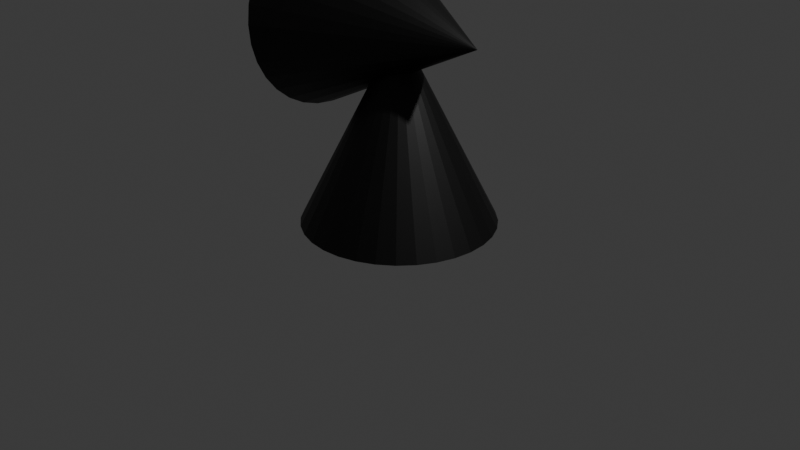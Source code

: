 # Source: lightcone.blend  (saved by Blender 4.1.24; exported with 4.5.12 LTS)
import bpy
from mathutils import Matrix  # noqa: F401  (used for matrix-valued properties, if any)

bpy.ops.wm.read_factory_settings(use_empty=True)
scene = bpy.context.scene
scene.name = 'Scene'

# ---- collections
col_collection = bpy.data.collections.new('Collection'); scene.collection.children.link(col_collection)

# ---- materials (node trees are filled in below, after node groups)
mat_material_002 = bpy.data.materials.new('Material.002')
mat_material_002.use_transparent_shadow = False
mat_material_003 = bpy.data.materials.new('Material.003')
mat_material_003.use_transparent_shadow = False
mat_material_001 = bpy.data.materials.new('Material.001')
mat_material_001.use_transparent_shadow = False

# ---- material node trees
mat_material_002.use_nodes = True; mat_material_002.node_tree.nodes.clear()
_N = mat_material_002.node_tree.nodes; _L = mat_material_002.node_tree.links
n0 = _N.new('ShaderNodeBsdfPrincipled'); n0.name = 'Principled BSDF'; n0.location = (10, 300)
n0.inputs[0].default_value = (0.0, 0.0, 0.0, 1.0)
n1 = _N.new('ShaderNodeOutputMaterial'); n1.name = 'Material Output'; n1.location = (300, 300)
_L.new(n0.outputs[0], n1.inputs[0])
n1.is_active_output = True
mat_material_003.use_nodes = True; mat_material_003.node_tree.nodes.clear()
_N = mat_material_003.node_tree.nodes; _L = mat_material_003.node_tree.links
n0 = _N.new('ShaderNodeBsdfPrincipled'); n0.name = 'Principled BSDF'; n0.location = (10, 300)
n0.inputs[0].default_value = (0.0, 0.0, 0.0, 1.0)
n1 = _N.new('ShaderNodeOutputMaterial'); n1.name = 'Material Output'; n1.location = (300, 300)
_L.new(n0.outputs[0], n1.inputs[0])
n1.is_active_output = True
mat_material_001.use_nodes = True; mat_material_001.node_tree.nodes.clear()
_N = mat_material_001.node_tree.nodes; _L = mat_material_001.node_tree.links
n0 = _N.new('ShaderNodeBsdfPrincipled'); n0.name = 'Principled BSDF'; n0.location = (10, 300)
n0.inputs[28].default_value = 10.0
n1 = _N.new('ShaderNodeOutputMaterial'); n1.name = 'Material Output'; n1.location = (300, 300)
_L.new(n0.outputs[0], n1.inputs[0])
n1.is_active_output = True

# ---- world
world_world = bpy.data.worlds.new('World'); scene.world = world_world
world_world.use_nodes = True; world_world.node_tree.nodes.clear()
_N = world_world.node_tree.nodes; _L = world_world.node_tree.links
n0 = _N.new('ShaderNodeOutputWorld'); n0.name = 'World Output'; n0.location = (300, 300)
n1 = _N.new('ShaderNodeBackground'); n1.name = 'Background'; n1.location = (10, 300)
n1.inputs[0].default_value = (0.05088, 0.05088, 0.05088, 1.0)
_L.new(n1.outputs[0], n0.inputs[0])
n0.is_active_output = True
world_world.color = (0.05088, 0.05088, 0.05088)
world_world.use_sun_shadow = False
world_world.sun_shadow_jitter_overblur = 0.0

# ---- cameras
cam_camera = bpy.data.cameras.new('Camera')
cam_camera.clip_end = 100.0
cam_camera.ortho_scale = 7.314

# ---- lights
light_light = bpy.data.lights.new('Light', 'POINT')
light_light.transmission_factor = 0.0
light_light.energy = 1000.0
light_light.shadow_soft_size = 0.1
light_light.shadow_maximum_resolution = 0.006
light_light.use_absolute_resolution = True

# ---- meshes
me_cone_003 = bpy.data.meshes.new('Cone.003')
me_cone_003.from_pydata([(0.0, 1.0, -1.0), (0.1951, 0.9808, -1.0), (0.3827, 0.9239, -1.0), (0.5556, 0.8315, -1.0), (0.7071, 0.7071, -1.0), (0.8315, 0.5556, -1.0), (0.9239, 0.3827, -1.0), (0.9808, 0.1951, -1.0), (1.0, 0.0, -1.0), (0.9808, -0.1951, -1.0), (0.9239, -0.3827, -1.0), (0.8315, -0.5556, -1.0), (0.7071, -0.7071, -1.0), (0.5556, -0.8315, -1.0), (0.3827, -0.9239, -1.0), (0.1951, -0.9808, -1.0), (0.0, -1.0, -1.0), (-0.1951, -0.9808, -1.0), (-0.3827, -0.9239, -1.0), (-0.5556, -0.8315, -1.0), (-0.7071, -0.7071, -1.0), (-0.8315, -0.5556, -1.0), (-0.9239, -0.3827, -1.0), (-0.9808, -0.1951, -1.0), (-1.0, 0.0, -1.0), (-0.9808, 0.1951, -1.0), (-0.9239, 0.3827, -1.0), (-0.8315, 0.5556, -1.0), (-0.7071, 0.7071, -1.0), (-0.5556, 0.8315, -1.0), (-0.3827, 0.9239, -1.0), (-0.1951, 0.9808, -1.0), (0.0, 0.0, 1.0), (0.0, 0.0, 0.99), (0.0, 0.995, -1.0), (0.3808, 0.9193, -1.0), (0.7036, 0.7036, -1.0), (0.9193, 0.3808, -1.0), (0.995, 0.0, -1.0), (0.9193, -0.3808, -1.0), (0.7036, -0.7036, -1.0), (0.3808, -0.9193, -1.0), (0.0, -0.995, -1.0), (-0.3808, -0.9193, -1.0), (-0.7036, -0.7036, -1.0), (-0.9193, -0.3808, -1.0), (-0.995, 0.0, -1.0), (-0.9193, 0.3808, -1.0), (-0.7036, 0.7036, -1.0), (-0.3808, 0.9193, -1.0), (0.1941, 0.9759, -1.0), (0.8273, 0.5528, -1.0), (0.9759, -0.1941, -1.0), (0.5528, -0.8273, -1.0), (-0.1941, -0.9759, -1.0), (-0.8273, -0.5528, -1.0), (-0.9759, 0.1941, -1.0), (-0.5528, 0.8273, -1.0), (0.5528, 0.8273, -1.0), (0.8273, -0.5528, -1.0), (-0.5528, -0.8273, -1.0), (-0.8273, 0.5528, -1.0), (-0.1941, 0.9759, -1.0), (0.9759, 0.1941, -1.0), (0.1941, -0.9759, -1.0), (-0.9759, -0.1941, -1.0)], [], [(32, 1, 0), (32, 2, 1), (32, 3, 2), (32, 4, 3), (32, 5, 4), (32, 6, 5), (32, 7, 6), (32, 8, 7), (9, 8, 32), (10, 9, 32), (11, 10, 32), (12, 11, 32), (32, 13, 12), (32, 14, 13), (32, 15, 14), (32, 16, 15), (17, 16, 32), (18, 17, 32), (19, 18, 32), (20, 19, 32), (20, 32, 21), (21, 32, 22), (22, 32, 23), (23, 32, 24), (32, 25, 24), (32, 26, 25), (32, 27, 26), (32, 28, 27), (28, 32, 29), (29, 32, 30), (65, 23, 24, 25, 26, 27, 28, 29, 30, 31, 0, 1, 2, 3, 4, 5, 6, 7, 8, 9, 10, 11, 12, 13, 14, 15, 64, 41, 53, 40, 59, 39, 52, 38, 63, 37, 51, 36, 58, 35, 50, 34, 62, 49, 57, 48, 61, 47, 56, 46), (64, 15, 16, 17, 18, 19, 20, 21, 22, 23, 65, 45, 55, 44, 60, 43, 54, 42), (30, 32, 31), (31, 32, 0), (50, 33, 34), (35, 33, 50), (58, 33, 35), (36, 33, 58), (33, 36, 51), (33, 51, 37), (33, 37, 63), (38, 33, 63), (52, 33, 38), (39, 33, 52), (59, 33, 39), (40, 33, 59), (33, 40, 53), (33, 53, 41), (33, 41, 64), (42, 33, 64), (54, 33, 42), (43, 33, 54), (60, 33, 43), (44, 33, 60), (55, 33, 44), (45, 33, 55), (65, 33, 45), (46, 33, 65), (56, 33, 46), (47, 33, 56), (61, 33, 47), (48, 33, 61), (57, 33, 48), (49, 33, 57), (62, 33, 49), (34, 33, 62)])
_uv = me_cone_003.uv_layers.new(name='UVMap')
_uv.uv.foreach_set('vector', [0.25, 0.25, 0.2968, 0.4854, 0.25, 0.49, 0.25, 0.25, 0.3418, 0.4717, 0.2968, 0.4854, 0.25, 0.25, 0.3833, 0.4496, 0.3418, 0.4717, 0.25, 0.25, 0.4197, 0.4197, 0.3833, 0.4496, 0.25, 0.25, 0.4496, 0.3833, 0.4197, 0.4197, 0.25, 0.25, 0.4717, 0.3418, 0.4496, 0.3833, 0.25, 0.25, 0.4854, 0.2968, 0.4717, 0.3418, 0.25, 0.25, 0.49, 0.25, 0.4854, 0.2968, 0.4854, 0.2032, 0.49, 0.25, 0.25, 0.25, 0.4717, 0.1582, 0.4854, 0.2032, 0.25, 0.25, 0.4496, 0.1167, 0.4717, 0.1582, 0.25, 0.25, 0.4197, 0.08029, 0.4496, 0.1167, 0.25, 0.25, 0.25, 0.25, 0.3833, 0.05045, 0.4197, 0.08029, 0.25, 0.25, 0.3418, 0.02827, 0.3833, 0.05045, 0.25, 0.25, 0.2968, 0.01461, 0.3418, 0.02827, 0.25, 0.25, 0.25, 0.01, 0.2968, 0.01461, 0.2032, 0.01461, 0.25, 0.01, 0.25, 0.25, 0.1582, 0.02827, 0.2032, 0.01461, 0.25, 0.25, 0.1167, 0.05045, 0.1582, 0.02827, 0.25, 0.25, 0.08029, 0.08029, 0.1167, 0.05045, 0.25, 0.25, 0.08029, 0.08029, 0.25, 0.25, 0.05045, 0.1167, 0.05045, 0.1167, 0.25, 0.25, 0.02827, 0.1582, 0.02827, 0.1582, 0.25, 0.25, 0.01461, 0.2032, 0.01461, 0.2032, 0.25, 0.25, 0.01, 0.25, 0.25, 0.25, 0.01461, 0.2968, 0.01, 0.25, 0.25, 0.25, 0.02827, 0.3418, 0.01461, 0.2968, 0.25, 0.25, 0.05045, 0.3833, 0.02827, 0.3418, 0.25, 0.25, 0.08029, 0.4197, 0.05045, 0.3833, 0.08029, 0.4197, 0.25, 0.25, 0.1167, 0.4496, 0.1167, 0.4496, 0.25, 0.25, 0.1582, 0.4717, 0.5158, 0.2034, 0.5146, 0.2032, 0.51, 0.25, 0.5146, 0.2968, 0.5283, 0.3418, 0.5504, 0.3833, 0.5803, 0.4197, 0.6167, 0.4496, 0.6582, 0.4717, 0.7032, 0.4854, 0.75, 0.49, 0.7968, 0.4854, 0.8418, 0.4717, 0.8833, 0.4496, 0.9197, 0.4197, 0.9496, 0.3833, 0.9717, 0.3418, 0.9854, 0.2968, 0.99, 0.25, 0.9854, 0.2032, 0.9717, 0.1582, 0.9496, 0.1167, 0.9197, 0.08029, 0.8833, 0.05045, 0.8418, 0.02827, 0.7968, 0.01461, 0.7966, 0.01579, 0.8414, 0.02938, 0.8827, 0.05145, 0.9189, 0.08114, 0.9486, 0.1173, 0.9706, 0.1586, 0.9842, 0.2034, 0.9888, 0.25, 0.9842, 0.2966, 0.9706, 0.3414, 0.9486, 0.3827, 0.9189, 0.4189, 0.8827, 0.4486, 0.8414, 0.4706, 0.7966, 0.4842, 0.75, 0.4888, 0.7034, 0.4842, 0.6586, 0.4706, 0.6173, 0.4486, 0.5811, 0.4189, 0.5514, 0.3827, 0.5294, 0.3414, 0.5158, 0.2966, 0.5112, 0.25, 0.7966, 0.01579, 0.7968, 0.01461, 0.75, 0.01, 0.7032, 0.01461, 0.6582, 0.02827, 0.6167, 0.05045, 0.5803, 0.08029, 0.5504, 0.1167, 0.5283, 0.1582, 0.5146, 0.2032, 0.5158, 0.2034, 0.5294, 0.1586, 0.5514, 0.1173, 0.5811, 0.08114, 0.6173, 0.05145, 0.6586, 0.02938, 0.7034, 0.01579, 0.75, 0.0112, 0.1582, 0.4717, 0.25, 0.25, 0.2032, 0.4854, 0.2032, 0.4854, 0.25, 0.25, 0.25, 0.49, 0.2966, 0.4842, 0.25, 0.25, 0.25, 0.4888, 0.3414, 0.4706, 0.25, 0.25, 0.2966, 0.4842, 0.3827, 0.4486, 0.25, 0.25, 0.3414, 0.4706, 0.4189, 0.4189, 0.25, 0.25, 0.3827, 0.4486, 0.25, 0.25, 0.4189, 0.4189, 0.4486, 0.3827, 0.25, 0.25, 0.4486, 0.3827, 0.4706, 0.3414, 0.25, 0.25, 0.4706, 0.3414, 0.4842, 0.2966, 0.4888, 0.25, 0.25, 0.25, 0.4842, 0.2966, 0.4842, 0.2034, 0.25, 0.25, 0.4888, 0.25, 0.4706, 0.1586, 0.25, 0.25, 0.4842, 0.2034, 0.4486, 0.1173, 0.25, 0.25, 0.4706, 0.1586, 0.4189, 0.08114, 0.25, 0.25, 0.4486, 0.1173, 0.25, 0.25, 0.4189, 0.08114, 0.3827, 0.05145, 0.25, 0.25, 0.3827, 0.05145, 0.3414, 0.02938, 0.25, 0.25, 0.3414, 0.02938, 0.2966, 0.01579, 0.25, 0.0112, 0.25, 0.25, 0.2966, 0.01579, 0.2034, 0.01579, 0.25, 0.25, 0.25, 0.0112, 0.1586, 0.02938, 0.25, 0.25, 0.2034, 0.01579, 0.1173, 0.05145, 0.25, 0.25, 0.1586, 0.02938, 0.08114, 0.08114, 0.25, 0.25, 0.1173, 0.05145, 0.05145, 0.1173, 0.25, 0.25, 0.08114, 0.08114, 0.02938, 0.1586, 0.25, 0.25, 0.05145, 0.1173, 0.01579, 0.2034, 0.25, 0.25, 0.02938, 0.1586, 0.0112, 0.25, 0.25, 0.25, 0.01579, 0.2034, 0.01579, 0.2966, 0.25, 0.25, 0.0112, 0.25, 0.02938, 0.3414, 0.25, 0.25, 0.01579, 0.2966, 0.05145, 0.3827, 0.25, 0.25, 0.02938, 0.3414, 0.08114, 0.4189, 0.25, 0.25, 0.05145, 0.3827, 0.1173, 0.4486, 0.25, 0.25, 0.08114, 0.4189, 0.1586, 0.4706, 0.25, 0.25, 0.1173, 0.4486, 0.2034, 0.4842, 0.25, 0.25, 0.1586, 0.4706, 0.25, 0.4888, 0.25, 0.25, 0.2034, 0.4842])
me_cone_003.materials.append(mat_material_002)
me_cone_003.update()
me_cone_004 = bpy.data.meshes.new('Cone.004')
me_cone_004.from_pydata([(0.0, 1.0, -1.0), (0.1951, 0.9808, -1.0), (0.3827, 0.9239, -1.0), (0.5556, 0.8315, -1.0), (0.7071, 0.7071, -1.0), (0.8315, 0.5556, -1.0), (0.9239, 0.3827, -1.0), (0.9808, 0.1951, -1.0), (1.0, 0.0, -1.0), (0.9808, -0.1951, -1.0), (0.9239, -0.3827, -1.0), (0.8315, -0.5556, -1.0), (0.7071, -0.7071, -1.0), (0.5556, -0.8315, -1.0), (0.3827, -0.9239, -1.0), (0.1951, -0.9808, -1.0), (0.0, -1.0, -1.0), (-0.1951, -0.9808, -1.0), (-0.3827, -0.9239, -1.0), (-0.5556, -0.8315, -1.0), (-0.7071, -0.7071, -1.0), (-0.8315, -0.5556, -1.0), (-0.9239, -0.3827, -1.0), (-0.9808, -0.1951, -1.0), (-1.0, 0.0, -1.0), (-0.9808, 0.1951, -1.0), (-0.9239, 0.3827, -1.0), (-0.8315, 0.5556, -1.0), (-0.7071, 0.7071, -1.0), (-0.5556, 0.8315, -1.0), (-0.3827, 0.9239, -1.0), (-0.1951, 0.9808, -1.0), (0.0, 0.2226, 0.5548), (0.04178, 0.2101, 0.5716), (0.07968, 0.1924, 0.5836), (0.1137, 0.1701, 0.5908), (0.1424, 0.1424, 0.5973), (0.1144, 0.1695, 0.5909), (0.1662, 0.1111, 0.6001), (0.1834, 0.07966, 0.5995), (0.1848, 0.07655, 0.5999), (0.1954, 0.03887, 0.6015), (0.2, 0.0, 0.6), (0.1954, -0.03887, 0.6015), (0.1848, -0.07655, 0.5999), (0.1662, -0.1111, 0.6001), (0.1834, -0.07966, 0.5995), (0.1424, -0.1424, 0.5973), (0.1144, -0.1695, 0.5909), (0.1137, -0.1701, 0.5908), (0.07968, -0.1924, 0.5836), (0.04178, -0.2101, 0.5716), (0.0, -0.2226, 0.5548), (-0.04559, -0.2292, 0.5326), (-0.09479, -0.2288, 0.5046), (-0.1471, -0.2201, 0.4705), (-0.1991, -0.1991, 0.4369), (-0.1483, -0.2197, 0.4695), (-0.249, -0.1664, 0.401), (-0.2932, -0.1214, 0.3654), (-0.2896, -0.1258, 0.3676), (-0.3208, -0.0638, 0.3459), (-0.3333, 0.0, 0.3333), (-0.3208, 0.0638, 0.3459), (-0.2932, 0.1214, 0.3654), (-0.2896, 0.1258, 0.3676), (-0.249, 0.1664, 0.401), (-0.1991, 0.1991, 0.4369), (-0.1471, 0.2201, 0.4705), (-0.1483, 0.2197, 0.4695), (-0.09479, 0.2288, 0.5046), (-0.04559, 0.2292, 0.5326)], [], [(1, 0, 32, 33), (2, 1, 33, 34), (35, 3, 2, 34), (36, 4, 3, 35, 37), (5, 4, 36, 38), (39, 40, 6, 5, 38), (7, 6, 40, 41), (42, 8, 7, 41), (43, 9, 8, 42), (10, 9, 43, 44), (11, 10, 44, 46, 45), (12, 11, 45, 47), (48, 49, 13, 12, 47), (14, 13, 49, 50), (15, 14, 50, 51), (52, 16, 15, 51), (53, 17, 16, 52), (18, 17, 53, 54), (19, 18, 54, 55), (20, 19, 55, 57, 56), (20, 56, 58, 21), (59, 22, 21, 58, 60), (22, 59, 61, 23), (24, 23, 61, 62), (25, 24, 62, 63), (26, 25, 63, 64), (27, 26, 64, 65, 66), (28, 27, 66, 67), (68, 29, 28, 67, 69), (70, 30, 29, 68), (31, 0, 1, 2, 3, 4, 5, 6, 7, 8, 9, 10, 11, 12, 13, 14, 15, 16, 17, 18, 19, 20, 21, 22, 23, 24, 25, 26, 27, 28, 29, 30), (71, 31, 30, 70), (0, 31, 71, 32), (37, 35, 34, 33, 32, 71, 70, 68, 69), (39, 38, 36, 37, 69, 67, 66, 65), (40, 39, 65, 64, 63, 62, 42, 41), (46, 44, 43, 42, 62, 61, 59, 60), (45, 46, 60, 58, 56, 57, 48, 47), (49, 48, 57, 55, 54, 53, 52, 51, 50)])
_uv = me_cone_004.uv_layers.new(name='UVMap')
_uv.uv.foreach_set('vector', [0.2968, 0.4854, 0.25, 0.49, 0.25, 0.3034, 0.26, 0.3004, 0.3418, 0.4717, 0.2968, 0.4854, 0.26, 0.3004, 0.2691, 0.2962, 0.2773, 0.2908, 0.3833, 0.4496, 0.3418, 0.4717, 0.2691, 0.2962, 0.2842, 0.2842, 0.4197, 0.4197, 0.3833, 0.4496, 0.2773, 0.2908, 0.2775, 0.2907, 0.4496, 0.3833, 0.4197, 0.4197, 0.2842, 0.2842, 0.2899, 0.2767, 0.294, 0.2691, 0.2944, 0.2684, 0.4717, 0.3418, 0.4496, 0.3833, 0.2899, 0.2767, 0.4854, 0.2968, 0.4717, 0.3418, 0.2944, 0.2684, 0.2969, 0.2593, 0.298, 0.25, 0.49, 0.25, 0.4854, 0.2968, 0.2969, 0.2593, 0.2969, 0.2407, 0.4854, 0.2032, 0.49, 0.25, 0.298, 0.25, 0.4717, 0.1582, 0.4854, 0.2032, 0.2969, 0.2407, 0.2944, 0.2316, 0.4496, 0.1167, 0.4717, 0.1582, 0.2944, 0.2316, 0.294, 0.2309, 0.2899, 0.2233, 0.4197, 0.08029, 0.4496, 0.1167, 0.2899, 0.2233, 0.2842, 0.2158, 0.2775, 0.2093, 0.2773, 0.2092, 0.3833, 0.05045, 0.4197, 0.08029, 0.2842, 0.2158, 0.3418, 0.02827, 0.3833, 0.05045, 0.2773, 0.2092, 0.2691, 0.2038, 0.2968, 0.01461, 0.3418, 0.02827, 0.2691, 0.2038, 0.26, 0.1996, 0.25, 0.1966, 0.25, 0.01, 0.2968, 0.01461, 0.26, 0.1996, 0.2391, 0.195, 0.2032, 0.01461, 0.25, 0.01, 0.25, 0.1966, 0.1582, 0.02827, 0.2032, 0.01461, 0.2391, 0.195, 0.2273, 0.1951, 0.1167, 0.05045, 0.1582, 0.02827, 0.2273, 0.1951, 0.2147, 0.1972, 0.08029, 0.08029, 0.1167, 0.05045, 0.2147, 0.1972, 0.2144, 0.1973, 0.2022, 0.2022, 0.08029, 0.08029, 0.2022, 0.2022, 0.1902, 0.2101, 0.05045, 0.1167, 0.1796, 0.2209, 0.02827, 0.1582, 0.05045, 0.1167, 0.1902, 0.2101, 0.1805, 0.2198, 0.02827, 0.1582, 0.1796, 0.2209, 0.173, 0.2347, 0.01461, 0.2032, 0.01, 0.25, 0.01461, 0.2032, 0.173, 0.2347, 0.17, 0.25, 0.01461, 0.2968, 0.01, 0.25, 0.17, 0.25, 0.173, 0.2653, 0.02827, 0.3418, 0.01461, 0.2968, 0.173, 0.2653, 0.1796, 0.2791, 0.05045, 0.3833, 0.02827, 0.3418, 0.1796, 0.2791, 0.1805, 0.2802, 0.1902, 0.2899, 0.08029, 0.4197, 0.05045, 0.3833, 0.1902, 0.2899, 0.2022, 0.2978, 0.2147, 0.3028, 0.1167, 0.4496, 0.08029, 0.4197, 0.2022, 0.2978, 0.2144, 0.3027, 0.2273, 0.3049, 0.1582, 0.4717, 0.1167, 0.4496, 0.2147, 0.3028, 0.7032, 0.4854, 0.75, 0.49, 0.7968, 0.4854, 0.8418, 0.4717, 0.8833, 0.4496, 0.9197, 0.4197, 0.9496, 0.3833, 0.9717, 0.3418, 0.9854, 0.2968, 0.99, 0.25, 0.9854, 0.2032, 0.9717, 0.1582, 0.9496, 0.1167, 0.9197, 0.08029, 0.8833, 0.05045, 0.8418, 0.02827, 0.7968, 0.01461, 0.75, 0.01, 0.7032, 0.01461, 0.6582, 0.02827, 0.6167, 0.05045, 0.5803, 0.08029, 0.5504, 0.1167, 0.5283, 0.1582, 0.5146, 0.2032, 0.51, 0.25, 0.5146, 0.2968, 0.5283, 0.3418, 0.5504, 0.3833, 0.5803, 0.4197, 0.6167, 0.4496, 0.6582, 0.4717, 0.2391, 0.305, 0.2032, 0.4854, 0.1582, 0.4717, 0.2273, 0.3049, 0.25, 0.49, 0.2032, 0.4854, 0.2391, 0.305, 0.25, 0.3034, 0.3482, 0.2907, 0.3482, 0.2908, 0.3499, 0.2962, 0.3528, 0.3004, 0.3569, 0.3034, 0.3622, 0.305, 0.3689, 0.3049, 0.3771, 0.3028, 0.3773, 0.3027, 0.3461, 0.2691, 0.346, 0.2767, 0.3467, 0.2842, 0.3482, 0.2907, 0.3773, 0.3027, 0.3851, 0.2978, 0.3938, 0.2899, 0.4018, 0.2802, 0.346, 0.2684, 0.3461, 0.2691, 0.4018, 0.2802, 0.4023, 0.2791, 0.407, 0.2653, 0.41, 0.25, 0.346, 0.25, 0.3456, 0.2593, 0.3461, 0.2309, 0.346, 0.2316, 0.3456, 0.2407, 0.346, 0.25, 0.41, 0.25, 0.407, 0.2347, 0.4023, 0.2209, 0.4018, 0.2198, 0.346, 0.2233, 0.3461, 0.2309, 0.4018, 0.2198, 0.3938, 0.2101, 0.3851, 0.2022, 0.3773, 0.1973, 0.3482, 0.2093, 0.3467, 0.2158, 0.3482, 0.2092, 0.3482, 0.2093, 0.3773, 0.1973, 0.3771, 0.1972, 0.3689, 0.1951, 0.3622, 0.195, 0.3569, 0.1966, 0.3528, 0.1996, 0.3499, 0.2038])
me_cone_004.materials.append(mat_material_003)
me_cone_004.update()
me_sphere = bpy.data.meshes.new('Sphere')
me_sphere.from_pydata([(0.0, 0.0, 1.0), (0.1951, -1.118e-08, 0.9808), (0.3827, -2.235e-08, 0.9239), (0.5556, -5.215e-08, 0.8315), (0.8315, -8.941e-08, 0.5556), (0.9808, -8.941e-08, 0.1951), (1.0, -1.639e-07, 0.0), (0.9808, -8.941e-08, -0.1951), (0.8315, -8.941e-08, -0.5556), (0.5556, -5.215e-08, -0.8315), (0.3827, -2.235e-08, -0.9239), (0.1951, -1.118e-08, -0.9808), (0.1913, -0.03806, 0.9808), (0.3753, -0.07466, 0.9239), (0.5449, -0.1084, 0.8315), (0.6935, -0.1379, 0.7071), (0.8155, -0.1622, 0.5556), (0.9061, -0.1802, 0.3827), (0.9619, -0.1913, 0.1951), (0.9808, -0.1951, 0.0), (0.9619, -0.1913, -0.1951), (0.9061, -0.1802, -0.3827), (0.8155, -0.1622, -0.5556), (0.6935, -0.1379, -0.7071), (0.5449, -0.1084, -0.8315), (0.3753, -0.07466, -0.9239), (0.1913, -0.03806, -0.9808), (0.1802, -0.07466, 0.9808), (0.3536, -0.1464, 0.9239), (0.5133, -0.2126, 0.8315), (0.6533, -0.2706, 0.7071), (0.7682, -0.3182, 0.5556), (0.8536, -0.3536, 0.3827), (0.9061, -0.3753, 0.1951), (0.9239, -0.3827, 0.0), (0.9061, -0.3753, -0.1951), (0.8536, -0.3536, -0.3827), (0.7682, -0.3182, -0.5556), (0.6533, -0.2706, -0.7071), (0.5133, -0.2126, -0.8315), (0.3536, -0.1464, -0.9239), (0.1802, -0.07466, -0.9808), (0.1622, -0.1084, 0.9808), (0.3182, -0.2126, 0.9239), (0.4619, -0.3087, 0.8315), (0.5879, -0.3928, 0.7071), (0.6913, -0.4619, 0.5556), (0.7682, -0.5133, 0.3827), (0.8155, -0.5449, 0.1951), (0.8315, -0.5556, 0.0), (0.8155, -0.5449, -0.1951), (0.7682, -0.5133, -0.3827), (0.6913, -0.4619, -0.5556), (0.5879, -0.3928, -0.7071), (0.4619, -0.3087, -0.8315), (0.3182, -0.2126, -0.9239), (0.1622, -0.1084, -0.9808), (0.1379, -0.1379, 0.9808), (0.2706, -0.2706, 0.9239), (0.3928, -0.3928, 0.8315), (0.5, -0.5, 0.7071), (0.5879, -0.5879, 0.5556), (0.6533, -0.6533, 0.3827), (0.6935, -0.6935, 0.1951), (0.7071, -0.7071, 0.0), (0.6935, -0.6935, -0.1951), (0.6533, -0.6533, -0.3827), (0.5879, -0.5879, -0.5556), (0.5, -0.5, -0.7071), (0.3928, -0.3928, -0.8315), (0.2706, -0.2706, -0.9239), (0.1379, -0.1379, -0.9808), (0.1084, -0.1622, 0.9808), (0.2126, -0.3182, 0.9239), (0.3087, -0.4619, 0.8315), (0.3928, -0.5879, 0.7071), (0.4619, -0.6913, 0.5556), (0.5133, -0.7682, 0.3827), (0.5449, -0.8155, 0.1951), (0.5556, -0.8315, 0.0), (0.5449, -0.8155, -0.1951), (0.5133, -0.7682, -0.3827), (0.4619, -0.6913, -0.5556), (0.3928, -0.5879, -0.7071), (0.3087, -0.4619, -0.8315), (0.2126, -0.3182, -0.9239), (0.1084, -0.1622, -0.9808), (0.07466, -0.1802, 0.9808), (0.1464, -0.3536, 0.9239), (0.2126, -0.5133, 0.8315), (0.2706, -0.6533, 0.7071), (0.3182, -0.7682, 0.5556), (0.3536, -0.8536, 0.3827), (0.3753, -0.9061, 0.1951), (0.3827, -0.9239, 0.0), (0.3753, -0.9061, -0.1951), (0.3536, -0.8536, -0.3827), (0.3182, -0.7682, -0.5556), (0.2706, -0.6533, -0.7071), (0.2126, -0.5133, -0.8315), (0.1464, -0.3536, -0.9239), (0.07466, -0.1802, -0.9808), (0.03806, -0.1913, 0.9808), (0.07466, -0.3753, 0.9239), (0.1084, -0.5449, 0.8315), (0.1379, -0.6935, 0.7071), (0.1622, -0.8155, 0.5556), (0.1802, -0.9061, 0.3827), (0.1913, -0.9619, 0.1951), (0.1951, -0.9808, 0.0), (0.1913, -0.9619, -0.1951), (0.1802, -0.9061, -0.3827), (0.1622, -0.8155, -0.5556), (0.1379, -0.6935, -0.7071), (0.1084, -0.5449, -0.8315), (0.07466, -0.3753, -0.9239), (0.03806, -0.1913, -0.9808), (-7.451e-09, -0.1951, 0.9808), (-5.215e-08, -0.3827, 0.9239), (-9.686e-08, -0.5556, 0.8315), (-1.49e-08, -0.7071, 0.7071), (-1.043e-07, -0.8315, 0.5556), (2.98e-08, -0.9239, 0.3827), (-1.341e-07, -0.9808, 0.1951), (-3.278e-07, -1.0, 0.0), (-1.341e-07, -0.9808, -0.1951), (2.98e-08, -0.9239, -0.3827), (-1.043e-07, -0.8315, -0.5556), (-1.49e-08, -0.7071, -0.7071), (-9.686e-08, -0.5556, -0.8315), (-5.215e-08, -0.3827, -0.9239), (-7.451e-09, -0.1951, -0.9808), (-0.03806, -0.1913, 0.9808), (-0.07466, -0.3753, 0.9239), (-0.1084, -0.5449, 0.8315), (-0.1379, -0.6935, 0.7071), (-0.1622, -0.8155, 0.5556), (-0.1802, -0.9061, 0.3827), (-0.1913, -0.9619, 0.1951), (-0.1951, -0.9808, 0.0), (-0.1913, -0.9619, -0.1951), (-0.1802, -0.9061, -0.3827), (-0.1622, -0.8155, -0.5556), (-0.1379, -0.6935, -0.7071), (-0.1084, -0.5449, -0.8315), (-0.07466, -0.3753, -0.9239), (-0.03806, -0.1913, -0.9808), (-0.07466, -0.1802, 0.9808), (-0.1464, -0.3536, 0.9239), (-0.2126, -0.5133, 0.8315), (-0.2706, -0.6533, 0.7071), (-0.3182, -0.7682, 0.5556), (-0.3536, -0.8536, 0.3827), (-0.3753, -0.9061, 0.1951), (-0.3827, -0.9239, 0.0), (-0.3753, -0.9061, -0.1951), (-0.3536, -0.8536, -0.3827), (-0.3182, -0.7682, -0.5556), (-0.2706, -0.6533, -0.7071), (-0.2126, -0.5133, -0.8315), (-0.1464, -0.3536, -0.9239), (-0.07466, -0.1802, -0.9808), (-0.1084, -0.1622, 0.9808), (-0.2126, -0.3182, 0.9239), (-0.3087, -0.4619, 0.8315), (-0.3928, -0.5879, 0.7071), (-0.4619, -0.6913, 0.5556), (-0.5133, -0.7682, 0.3827), (-0.5449, -0.8155, 0.1951), (-0.5556, -0.8315, 0.0), (-0.5449, -0.8155, -0.1951), (-0.5133, -0.7682, -0.3827), (-0.4619, -0.6913, -0.5556), (-0.3928, -0.5879, -0.7071), (-0.3087, -0.4619, -0.8315), (-0.2126, -0.3182, -0.9239), (-0.1084, -0.1622, -0.9808), (-0.1379, -0.1379, 0.9808), (-0.2706, -0.2706, 0.9239), (-0.3928, -0.3928, 0.8315), (-0.5, -0.5, 0.7071), (-0.5879, -0.5879, 0.5556), (-0.6533, -0.6533, 0.3827), (-0.6935, -0.6935, 0.1951), (-0.7071, -0.7071, 0.0), (-0.6935, -0.6935, -0.1951), (-0.6533, -0.6533, -0.3827), (-0.5879, -0.5879, -0.5556), (-0.5, -0.5, -0.7071), (-0.3928, -0.3928, -0.8315), (-0.2706, -0.2706, -0.9239), (-0.1379, -0.1379, -0.9808), (0.0, 0.0, -1.0), (-0.1622, -0.1084, 0.9808), (-0.3182, -0.2126, 0.9239), (-0.4619, -0.3087, 0.8315), (-0.5879, -0.3928, 0.7071), (-0.6913, -0.4619, 0.5556), (-0.7682, -0.5133, 0.3827), (-0.8155, -0.5449, 0.1951), (-0.8315, -0.5556, 0.0), (-0.8155, -0.5449, -0.1951), (-0.7682, -0.5133, -0.3827), (-0.6913, -0.4619, -0.5556), (-0.5879, -0.3928, -0.7071), (-0.4619, -0.3087, -0.8315), (-0.3182, -0.2126, -0.9239), (-0.1622, -0.1084, -0.9808), (-0.1802, -0.07466, 0.9808), (-0.3536, -0.1464, 0.9239), (-0.5133, -0.2126, 0.8315), (-0.6533, -0.2706, 0.7071), (-0.7682, -0.3182, 0.5556), (-0.8536, -0.3536, 0.3827), (-0.9061, -0.3753, 0.1951), (-0.9239, -0.3827, 0.0), (-0.9061, -0.3753, -0.1951), (-0.8536, -0.3536, -0.3827), (-0.7682, -0.3182, -0.5556), (-0.6533, -0.2706, -0.7071), (-0.5133, -0.2126, -0.8315), (-0.3536, -0.1464, -0.9239), (-0.1802, -0.07466, -0.9808), (-0.1913, -0.03806, 0.9808), (-0.3753, -0.07466, 0.9239), (-0.5449, -0.1084, 0.8315), (-0.6935, -0.1379, 0.7071), (-0.8155, -0.1622, 0.5556), (-0.9061, -0.1802, 0.3827), (-0.9619, -0.1913, 0.1951), (-0.9808, -0.1951, 0.0), (-0.9619, -0.1913, -0.1951), (-0.9061, -0.1802, -0.3827), (-0.8155, -0.1622, -0.5556), (-0.6935, -0.1379, -0.7071), (-0.5449, -0.1084, -0.8315), (-0.3753, -0.07466, -0.9239), (-0.1913, -0.03806, -0.9808), (0.9808, 0.0, 0.1951), (1.0, 0.0, 0.0), (0.1951, 0.0, 0.9808), (0.1951, 0.0, -0.9808), (0.9808, 0.0, -0.1951), (0.3827, 0.0, 0.9239), (0.9428, 0.0, -0.3202), (0.5556, 0.0, 0.8315), (0.8931, 0.0, -0.4403), (0.8315, 0.0, -0.5556), (0.6734, 0.0, 0.7347), (0.7249, 0.0, -0.6855), (0.7249, 0.0, 0.6855), (0.8315, 0.0, 0.5556), (0.6734, 0.0, -0.7347), (0.5556, 0.0, -0.8315), (0.8931, 0.0, 0.4403), (0.3827, 0.0, -0.9239), (0.9428, 0.0, 0.3202), (0.7071, 0.0, -0.7071), (0.7071, 0.0, 0.7071), (0.9239, 0.0, 0.3827), (0.9239, 0.0, -0.3827), (-0.7071, 0.0, -0.7071), (-0.5556, 0.0, -0.8315), (-0.8315, 0.0, 0.5556), (-0.9239, 0.0, 0.3827), (-0.3827, 0.0, -0.9239), (-0.9808, 0.0, 0.1951), (-0.1951, 0.0, -0.9808), (-1.0, 0.0, 0.0), (-0.1951, 0.0, 0.9808), (-0.9808, 0.0, -0.1951), (-0.3827, 0.0, 0.9239), (-0.9239, 0.0, -0.3827), (-0.5556, 0.0, 0.8315), (-0.8315, 0.0, -0.5556), (-0.7071, 0.0, 0.7071)], [], [(5, 6, 239, 238), (1, 240, 0), (11, 192, 241), (6, 7, 242, 239), (1, 2, 243, 240), (7, 244, 242), (2, 3, 245, 243), (8, 247, 246), (3, 248, 245), (8, 249, 247), (4, 251, 250), (9, 253, 252), (4, 254, 251), (253, 9, 10, 255), (5, 238, 256), (255, 10, 11, 241), (8, 22, 23, 257, 249), (250, 258, 15, 16, 4), (23, 24, 9, 252, 257), (4, 16, 17, 259, 254), (10, 9, 24, 25), (256, 259, 17, 18, 5), (11, 10, 25, 26), (6, 5, 18, 19), (0, 12, 1), (192, 11, 26), (7, 6, 19, 20), (2, 1, 12, 13), (7, 20, 21, 260, 244), (3, 2, 13, 14), (246, 260, 21, 22, 8), (3, 14, 15, 258, 248), (0, 27, 12), (192, 26, 41), (20, 19, 34, 35), (13, 12, 27, 28), (21, 20, 35, 36), (14, 13, 28, 29), (22, 21, 36, 37), (15, 14, 29, 30), (23, 22, 37, 38), (16, 15, 30, 31), (24, 23, 38, 39), (17, 16, 31, 32), (25, 24, 39, 40), (18, 17, 32, 33), (26, 25, 40, 41), (19, 18, 33, 34), (31, 30, 45, 46), (39, 38, 53, 54), (32, 31, 46, 47), (40, 39, 54, 55), (33, 32, 47, 48), (41, 40, 55, 56), (34, 33, 48, 49), (0, 42, 27), (192, 41, 56), (35, 34, 49, 50), (28, 27, 42, 43), (36, 35, 50, 51), (29, 28, 43, 44), (37, 36, 51, 52), (30, 29, 44, 45), (38, 37, 52, 53), (50, 49, 64, 65), (43, 42, 57, 58), (51, 50, 65, 66), (44, 43, 58, 59), (52, 51, 66, 67), (45, 44, 59, 60), (53, 52, 67, 68), (46, 45, 60, 61), (54, 53, 68, 69), (47, 46, 61, 62), (55, 54, 69, 70), (48, 47, 62, 63), (56, 55, 70, 71), (49, 48, 63, 64), (0, 57, 42), (192, 56, 71), (69, 68, 83, 84), (62, 61, 76, 77), (70, 69, 84, 85), (63, 62, 77, 78), (71, 70, 85, 86), (64, 63, 78, 79), (0, 72, 57), (192, 71, 86), (65, 64, 79, 80), (58, 57, 72, 73), (66, 65, 80, 81), (59, 58, 73, 74), (67, 66, 81, 82), (60, 59, 74, 75), (68, 67, 82, 83), (61, 60, 75, 76), (81, 80, 95, 96), (74, 73, 88, 89), (82, 81, 96, 97), (75, 74, 89, 90), (83, 82, 97, 98), (76, 75, 90, 91), (84, 83, 98, 99), (77, 76, 91, 92), (85, 84, 99, 100), (78, 77, 92, 93), (86, 85, 100, 101), (79, 78, 93, 94), (0, 87, 72), (192, 86, 101), (80, 79, 94, 95), (73, 72, 87, 88), (100, 99, 114, 115), (93, 92, 107, 108), (101, 100, 115, 116), (94, 93, 108, 109), (0, 102, 87), (192, 101, 116), (95, 94, 109, 110), (88, 87, 102, 103), (96, 95, 110, 111), (89, 88, 103, 104), (97, 96, 111, 112), (90, 89, 104, 105), (98, 97, 112, 113), (91, 90, 105, 106), (99, 98, 113, 114), (92, 91, 106, 107), (104, 103, 118, 119), (112, 111, 126, 127), (105, 104, 119, 120), (113, 112, 127, 128), (106, 105, 120, 121), (114, 113, 128, 129), (107, 106, 121, 122), (115, 114, 129, 130), (108, 107, 122, 123), (116, 115, 130, 131), (109, 108, 123, 124), (0, 117, 102), (192, 116, 131), (110, 109, 124, 125), (103, 102, 117, 118), (111, 110, 125, 126), (123, 122, 137, 138), (131, 130, 145, 146), (124, 123, 138, 139), (132, 117, 0), (146, 192, 131), (125, 124, 139, 140), (118, 117, 132, 133), (126, 125, 140, 141), (119, 118, 133, 134), (127, 126, 141, 142), (120, 119, 134, 135), (128, 127, 142, 143), (121, 120, 135, 136), (129, 128, 143, 144), (122, 121, 136, 137), (130, 129, 144, 145), (142, 141, 156, 157), (135, 134, 149, 150), (143, 142, 157, 158), (136, 135, 150, 151), (144, 143, 158, 159), (137, 136, 151, 152), (145, 144, 159, 160), (138, 137, 152, 153), (146, 145, 160, 161), (139, 138, 153, 154), (147, 132, 0), (161, 192, 146), (140, 139, 154, 155), (133, 132, 147, 148), (141, 140, 155, 156), (134, 133, 148, 149), (161, 160, 175, 176), (154, 153, 168, 169), (162, 147, 0), (176, 192, 161), (155, 154, 169, 170), (148, 147, 162, 163), (156, 155, 170, 171), (149, 148, 163, 164), (157, 156, 171, 172), (150, 149, 164, 165), (158, 157, 172, 173), (151, 150, 165, 166), (159, 158, 173, 174), (152, 151, 166, 167), (160, 159, 174, 175), (153, 152, 167, 168), (165, 164, 179, 180), (173, 172, 187, 188), (166, 165, 180, 181), (174, 173, 188, 189), (167, 166, 181, 182), (175, 174, 189, 190), (168, 167, 182, 183), (176, 175, 190, 191), (169, 168, 183, 184), (177, 162, 0), (191, 192, 176), (170, 169, 184, 185), (163, 162, 177, 178), (171, 170, 185, 186), (164, 163, 178, 179), (172, 171, 186, 187), (184, 183, 199, 200), (193, 177, 0), (207, 192, 191), (185, 184, 200, 201), (178, 177, 193, 194), (186, 185, 201, 202), (179, 178, 194, 195), (187, 186, 202, 203), (180, 179, 195, 196), (188, 187, 203, 204), (181, 180, 196, 197), (189, 188, 204, 205), (182, 181, 197, 198), (190, 189, 205, 206), (183, 182, 198, 199), (191, 190, 206, 207), (204, 203, 218, 219), (197, 196, 211, 212), (205, 204, 219, 220), (198, 197, 212, 213), (206, 205, 220, 221), (199, 198, 213, 214), (207, 206, 221, 222), (200, 199, 214, 215), (208, 193, 0), (222, 192, 207), (201, 200, 215, 216), (194, 193, 208, 209), (202, 201, 216, 217), (195, 194, 209, 210), (203, 202, 217, 218), (196, 195, 210, 211), (237, 192, 222), (216, 215, 230, 231), (209, 208, 223, 224), (217, 216, 231, 232), (210, 209, 224, 225), (218, 217, 232, 233), (211, 210, 225, 226), (219, 218, 233, 234), (212, 211, 226, 227), (220, 219, 234, 235), (213, 212, 227, 228), (221, 220, 235, 236), (214, 213, 228, 229), (222, 221, 236, 237), (215, 214, 229, 230), (223, 208, 0), (235, 234, 261, 262), (228, 227, 263, 264), (236, 235, 262, 265), (229, 228, 264, 266), (237, 236, 265, 267), (230, 229, 266, 268), (223, 0, 269), (237, 267, 192), (231, 230, 268, 270), (224, 223, 269, 271), (232, 231, 270, 272), (225, 224, 271, 273), (233, 232, 272, 274), (226, 225, 273, 275), (234, 233, 274, 261), (227, 226, 275, 263), (258, 250, 251, 254, 259, 256, 238, 239, 242, 244, 260, 246, 247, 249, 257, 252, 253, 255, 241, 192, 267, 265, 262, 261, 274, 272, 270, 268, 266, 264, 263, 275, 273, 271, 269, 0, 240, 243, 245, 248)])
_uv = me_sphere.uv_layers.new(name='UVMap')
_uv.uv.foreach_set('vector', [0.5, 0.5625, 0.5, 0.5, 0.5, 0.5, 0.5, 0.5625, 0.5, 0.9375, 0.5, 0.9375, 0.5156, 1.0, 0.5, 0.0625, 0.5156, 0.0, 0.5, 0.0625, 0.5, 0.5, 0.5, 0.4375, 0.5, 0.4375, 0.5, 0.5, 0.5, 0.9375, 0.5, 0.875, 0.5, 0.875, 0.5, 0.9375, 0.5, 0.4375, 0.5, 0.3958, 0.5, 0.4375, 0.5, 0.875, 0.5, 0.8125, 0.5, 0.8125, 0.5, 0.875, 0.5, 0.3125, 0.5, 0.3125, 0.5, 0.3542, 0.5, 0.8125, 0.5, 0.7639, 0.5, 0.8125, 0.5, 0.3125, 0.5, 0.2589, 0.5, 0.3125, 0.5, 0.6875, 0.5, 0.6875, 0.5, 0.7411, 0.5, 0.1875, 0.5, 0.1875, 0.5, 0.2361, 0.5, 0.6875, 0.5, 0.6458, 0.5, 0.6875, 0.5, 0.1875, 0.5, 0.1875, 0.5, 0.125, 0.5, 0.125, 0.5, 0.5625, 0.5, 0.5625, 0.5, 0.6042, 0.5, 0.125, 0.5, 0.125, 0.5, 0.0625, 0.5, 0.0625, 0.5, 0.3125, 0.4687, 0.3125, 0.4688, 0.25, 0.5, 0.25, 0.5, 0.2589, 0.5, 0.7411, 0.5, 0.75, 0.4688, 0.75, 0.4687, 0.6875, 0.5, 0.6875, 0.4688, 0.25, 0.4688, 0.1875, 0.5, 0.1875, 0.5, 0.2361, 0.5, 0.25, 0.5, 0.6875, 0.4687, 0.6875, 0.4688, 0.625, 0.5, 0.625, 0.5, 0.6458, 0.5, 0.125, 0.5, 0.1875, 0.4688, 0.1875, 0.4688, 0.125, 0.5, 0.6042, 0.5, 0.625, 0.4688, 0.625, 0.4688, 0.5625, 0.5, 0.5625, 0.5, 0.0625, 0.5, 0.125, 0.4688, 0.125, 0.4688, 0.0625, 0.5, 0.5, 0.5, 0.5625, 0.4688, 0.5625, 0.4687, 0.5, 0.4844, 1.0, 0.4688, 0.9375, 0.5, 0.9375, 0.4844, 0.0, 0.5, 0.0625, 0.4688, 0.0625, 0.5, 0.4375, 0.5, 0.5, 0.4687, 0.5, 0.4688, 0.4375, 0.5, 0.875, 0.5, 0.9375, 0.4688, 0.9375, 0.4688, 0.875, 0.5, 0.4375, 0.4688, 0.4375, 0.4688, 0.375, 0.5, 0.375, 0.5, 0.3958, 0.5, 0.8125, 0.5, 0.875, 0.4688, 0.875, 0.4688, 0.8125, 0.5, 0.3542, 0.5, 0.375, 0.4688, 0.375, 0.4687, 0.3125, 0.5, 0.3125, 0.5, 0.8125, 0.4688, 0.8125, 0.4688, 0.75, 0.5, 0.75, 0.5, 0.7639, 0.4531, 1.0, 0.4375, 0.9375, 0.4688, 0.9375, 0.4531, 0.0, 0.4688, 0.0625, 0.4375, 0.0625, 0.4688, 0.4375, 0.4687, 0.5, 0.4375, 0.5, 0.4375, 0.4375, 0.4688, 0.875, 0.4688, 0.9375, 0.4375, 0.9375, 0.4375, 0.875, 0.4688, 0.375, 0.4688, 0.4375, 0.4375, 0.4375, 0.4375, 0.375, 0.4688, 0.8125, 0.4688, 0.875, 0.4375, 0.875, 0.4375, 0.8125, 0.4687, 0.3125, 0.4688, 0.375, 0.4375, 0.375, 0.4375, 0.3125, 0.4688, 0.75, 0.4688, 0.8125, 0.4375, 0.8125, 0.4375, 0.75, 0.4688, 0.25, 0.4687, 0.3125, 0.4375, 0.3125, 0.4375, 0.25, 0.4687, 0.6875, 0.4688, 0.75, 0.4375, 0.75, 0.4375, 0.6875, 0.4688, 0.1875, 0.4688, 0.25, 0.4375, 0.25, 0.4375, 0.1875, 0.4688, 0.625, 0.4687, 0.6875, 0.4375, 0.6875, 0.4375, 0.625, 0.4688, 0.125, 0.4688, 0.1875, 0.4375, 0.1875, 0.4375, 0.125, 0.4688, 0.5625, 0.4688, 0.625, 0.4375, 0.625, 0.4375, 0.5625, 0.4688, 0.0625, 0.4688, 0.125, 0.4375, 0.125, 0.4375, 0.0625, 0.4687, 0.5, 0.4688, 0.5625, 0.4375, 0.5625, 0.4375, 0.5, 0.4375, 0.6875, 0.4375, 0.75, 0.4062, 0.75, 0.4062, 0.6875, 0.4375, 0.1875, 0.4375, 0.25, 0.4062, 0.25, 0.4062, 0.1875, 0.4375, 0.625, 0.4375, 0.6875, 0.4062, 0.6875, 0.4062, 0.625, 0.4375, 0.125, 0.4375, 0.1875, 0.4062, 0.1875, 0.4062, 0.125, 0.4375, 0.5625, 0.4375, 0.625, 0.4062, 0.625, 0.4062, 0.5625, 0.4375, 0.0625, 0.4375, 0.125, 0.4062, 0.125, 0.4062, 0.0625, 0.4375, 0.5, 0.4375, 0.5625, 0.4062, 0.5625, 0.4062, 0.5, 0.4219, 1.0, 0.4062, 0.9375, 0.4375, 0.9375, 0.4219, 0.0, 0.4375, 0.0625, 0.4062, 0.0625, 0.4375, 0.4375, 0.4375, 0.5, 0.4062, 0.5, 0.4062, 0.4375, 0.4375, 0.875, 0.4375, 0.9375, 0.4062, 0.9375, 0.4062, 0.875, 0.4375, 0.375, 0.4375, 0.4375, 0.4062, 0.4375, 0.4062, 0.375, 0.4375, 0.8125, 0.4375, 0.875, 0.4062, 0.875, 0.4062, 0.8125, 0.4375, 0.3125, 0.4375, 0.375, 0.4062, 0.375, 0.4062, 0.3125, 0.4375, 0.75, 0.4375, 0.8125, 0.4062, 0.8125, 0.4062, 0.75, 0.4375, 0.25, 0.4375, 0.3125, 0.4062, 0.3125, 0.4062, 0.25, 0.4062, 0.4375, 0.4062, 0.5, 0.375, 0.5, 0.375, 0.4375, 0.4062, 0.875, 0.4062, 0.9375, 0.375, 0.9375, 0.375, 0.875, 0.4062, 0.375, 0.4062, 0.4375, 0.375, 0.4375, 0.375, 0.375, 0.4062, 0.8125, 0.4062, 0.875, 0.375, 0.875, 0.375, 0.8125, 0.4062, 0.3125, 0.4062, 0.375, 0.375, 0.375, 0.375, 0.3125, 0.4062, 0.75, 0.4062, 0.8125, 0.375, 0.8125, 0.375, 0.75, 0.4062, 0.25, 0.4062, 0.3125, 0.375, 0.3125, 0.375, 0.25, 0.4062, 0.6875, 0.4062, 0.75, 0.375, 0.75, 0.375, 0.6875, 0.4062, 0.1875, 0.4062, 0.25, 0.375, 0.25, 0.375, 0.1875, 0.4062, 0.625, 0.4062, 0.6875, 0.375, 0.6875, 0.375, 0.625, 0.4062, 0.125, 0.4062, 0.1875, 0.375, 0.1875, 0.375, 0.125, 0.4062, 0.5625, 0.4062, 0.625, 0.375, 0.625, 0.375, 0.5625, 0.4062, 0.0625, 0.4062, 0.125, 0.375, 0.125, 0.375, 0.0625, 0.4062, 0.5, 0.4062, 0.5625, 0.375, 0.5625, 0.375, 0.5, 0.3906, 1.0, 0.375, 0.9375, 0.4062, 0.9375, 0.3906, 0.0, 0.4062, 0.0625, 0.375, 0.0625, 0.375, 0.1875, 0.375, 0.25, 0.3438, 0.25, 0.3438, 0.1875, 0.375, 0.625, 0.375, 0.6875, 0.3438, 0.6875, 0.3438, 0.625, 0.375, 0.125, 0.375, 0.1875, 0.3438, 0.1875, 0.3438, 0.125, 0.375, 0.5625, 0.375, 0.625, 0.3438, 0.625, 0.3438, 0.5625, 0.375, 0.0625, 0.375, 0.125, 0.3438, 0.125, 0.3438, 0.0625, 0.375, 0.5, 0.375, 0.5625, 0.3438, 0.5625, 0.3437, 0.5, 0.3594, 1.0, 0.3438, 0.9375, 0.375, 0.9375, 0.3594, 0.0, 0.375, 0.0625, 0.3438, 0.0625, 0.375, 0.4375, 0.375, 0.5, 0.3437, 0.5, 0.3438, 0.4375, 0.375, 0.875, 0.375, 0.9375, 0.3438, 0.9375, 0.3438, 0.875, 0.375, 0.375, 0.375, 0.4375, 0.3438, 0.4375, 0.3438, 0.375, 0.375, 0.8125, 0.375, 0.875, 0.3438, 0.875, 0.3438, 0.8125, 0.375, 0.3125, 0.375, 0.375, 0.3438, 0.375, 0.3438, 0.3125, 0.375, 0.75, 0.375, 0.8125, 0.3438, 0.8125, 0.3438, 0.75, 0.375, 0.25, 0.375, 0.3125, 0.3438, 0.3125, 0.3438, 0.25, 0.375, 0.6875, 0.375, 0.75, 0.3438, 0.75, 0.3438, 0.6875, 0.3438, 0.375, 0.3438, 0.4375, 0.3125, 0.4375, 0.3125, 0.375, 0.3438, 0.8125, 0.3438, 0.875, 0.3125, 0.875, 0.3125, 0.8125, 0.3438, 0.3125, 0.3438, 0.375, 0.3125, 0.375, 0.3125, 0.3125, 0.3438, 0.75, 0.3438, 0.8125, 0.3125, 0.8125, 0.3125, 0.75, 0.3438, 0.25, 0.3438, 0.3125, 0.3125, 0.3125, 0.3125, 0.25, 0.3438, 0.6875, 0.3438, 0.75, 0.3125, 0.75, 0.3125, 0.6875, 0.3438, 0.1875, 0.3438, 0.25, 0.3125, 0.25, 0.3125, 0.1875, 0.3438, 0.625, 0.3438, 0.6875, 0.3125, 0.6875, 0.3125, 0.625, 0.3438, 0.125, 0.3438, 0.1875, 0.3125, 0.1875, 0.3125, 0.125, 0.3438, 0.5625, 0.3438, 0.625, 0.3125, 0.625, 0.3125, 0.5625, 0.3438, 0.0625, 0.3438, 0.125, 0.3125, 0.125, 0.3125, 0.0625, 0.3437, 0.5, 0.3438, 0.5625, 0.3125, 0.5625, 0.3125, 0.5, 0.3281, 1.0, 0.3125, 0.9375, 0.3438, 0.9375, 0.3281, 0.0, 0.3438, 0.0625, 0.3125, 0.0625, 0.3438, 0.4375, 0.3437, 0.5, 0.3125, 0.5, 0.3125, 0.4375, 0.3438, 0.875, 0.3438, 0.9375, 0.3125, 0.9375, 0.3125, 0.875, 0.3125, 0.125, 0.3125, 0.1875, 0.2812, 0.1875, 0.2812, 0.125, 0.3125, 0.5625, 0.3125, 0.625, 0.2812, 0.625, 0.2812, 0.5625, 0.3125, 0.0625, 0.3125, 0.125, 0.2812, 0.125, 0.2812, 0.0625, 0.3125, 0.5, 0.3125, 0.5625, 0.2812, 0.5625, 0.2812, 0.5, 0.2969, 1.0, 0.2812, 0.9375, 0.3125, 0.9375, 0.2969, 0.0, 0.3125, 0.0625, 0.2812, 0.0625, 0.3125, 0.4375, 0.3125, 0.5, 0.2812, 0.5, 0.2812, 0.4375, 0.3125, 0.875, 0.3125, 0.9375, 0.2812, 0.9375, 0.2812, 0.875, 0.3125, 0.375, 0.3125, 0.4375, 0.2812, 0.4375, 0.2812, 0.375, 0.3125, 0.8125, 0.3125, 0.875, 0.2812, 0.875, 0.2812, 0.8125, 0.3125, 0.3125, 0.3125, 0.375, 0.2812, 0.375, 0.2812, 0.3125, 0.3125, 0.75, 0.3125, 0.8125, 0.2812, 0.8125, 0.2812, 0.75, 0.3125, 0.25, 0.3125, 0.3125, 0.2812, 0.3125, 0.2812, 0.25, 0.3125, 0.6875, 0.3125, 0.75, 0.2812, 0.75, 0.2812, 0.6875, 0.3125, 0.1875, 0.3125, 0.25, 0.2812, 0.25, 0.2812, 0.1875, 0.3125, 0.625, 0.3125, 0.6875, 0.2812, 0.6875, 0.2812, 0.625, 0.2812, 0.8125, 0.2812, 0.875, 0.25, 0.875, 0.25, 0.8125, 0.2812, 0.3125, 0.2812, 0.375, 0.25, 0.375, 0.25, 0.3125, 0.2812, 0.75, 0.2812, 0.8125, 0.25, 0.8125, 0.25, 0.75, 0.2812, 0.25, 0.2812, 0.3125, 0.25, 0.3125, 0.25, 0.25, 0.2812, 0.6875, 0.2812, 0.75, 0.25, 0.75, 0.25, 0.6875, 0.2812, 0.1875, 0.2812, 0.25, 0.25, 0.25, 0.25, 0.1875, 0.2812, 0.625, 0.2812, 0.6875, 0.25, 0.6875, 0.25, 0.625, 0.2812, 0.125, 0.2812, 0.1875, 0.25, 0.1875, 0.25, 0.125, 0.2812, 0.5625, 0.2812, 0.625, 0.25, 0.625, 0.25, 0.5625, 0.2812, 0.0625, 0.2812, 0.125, 0.25, 0.125, 0.25, 0.0625, 0.2812, 0.5, 0.2812, 0.5625, 0.25, 0.5625, 0.25, 0.5, 0.2656, 1.0, 0.25, 0.9375, 0.2812, 0.9375, 0.2656, 0.0, 0.2812, 0.0625, 0.25, 0.0625, 0.2812, 0.4375, 0.2812, 0.5, 0.25, 0.5, 0.25, 0.4375, 0.2812, 0.875, 0.2812, 0.9375, 0.25, 0.9375, 0.25, 0.875, 0.2812, 0.375, 0.2812, 0.4375, 0.25, 0.4375, 0.25, 0.375, 0.25, 0.5625, 0.25, 0.625, 0.2188, 0.625, 0.2188, 0.5625, 0.25, 0.0625, 0.25, 0.125, 0.2188, 0.125, 0.2188, 0.0625, 0.25, 0.5, 0.25, 0.5625, 0.2188, 0.5625, 0.2187, 0.5, 0.2188, 0.9375, 0.25, 0.9375, 0.2344, 1.0, 0.2188, 0.0625, 0.2344, 0.0, 0.25, 0.0625, 0.25, 0.4375, 0.25, 0.5, 0.2187, 0.5, 0.2188, 0.4375, 0.25, 0.875, 0.25, 0.9375, 0.2188, 0.9375, 0.2188, 0.875, 0.25, 0.375, 0.25, 0.4375, 0.2188, 0.4375, 0.2188, 0.375, 0.25, 0.8125, 0.25, 0.875, 0.2188, 0.875, 0.2188, 0.8125, 0.25, 0.3125, 0.25, 0.375, 0.2188, 0.375, 0.2188, 0.3125, 0.25, 0.75, 0.25, 0.8125, 0.2188, 0.8125, 0.2188, 0.75, 0.25, 0.25, 0.25, 0.3125, 0.2188, 0.3125, 0.2188, 0.25, 0.25, 0.6875, 0.25, 0.75, 0.2188, 0.75, 0.2188, 0.6875, 0.25, 0.1875, 0.25, 0.25, 0.2188, 0.25, 0.2188, 0.1875, 0.25, 0.625, 0.25, 0.6875, 0.2188, 0.6875, 0.2188, 0.625, 0.25, 0.125, 0.25, 0.1875, 0.2188, 0.1875, 0.2188, 0.125, 0.2188, 0.3125, 0.2188, 0.375, 0.1875, 0.375, 0.1875, 0.3125, 0.2188, 0.75, 0.2188, 0.8125, 0.1875, 0.8125, 0.1875, 0.75, 0.2188, 0.25, 0.2188, 0.3125, 0.1875, 0.3125, 0.1875, 0.25, 0.2188, 0.6875, 0.2188, 0.75, 0.1875, 0.75, 0.1875, 0.6875, 0.2188, 0.1875, 0.2188, 0.25, 0.1875, 0.25, 0.1875, 0.1875, 0.2188, 0.625, 0.2188, 0.6875, 0.1875, 0.6875, 0.1875, 0.625, 0.2188, 0.125, 0.2188, 0.1875, 0.1875, 0.1875, 0.1875, 0.125, 0.2188, 0.5625, 0.2188, 0.625, 0.1875, 0.625, 0.1875, 0.5625, 0.2188, 0.0625, 0.2188, 0.125, 0.1875, 0.125, 0.1875, 0.0625, 0.2187, 0.5, 0.2188, 0.5625, 0.1875, 0.5625, 0.1875, 0.5, 0.1875, 0.9375, 0.2188, 0.9375, 0.2031, 1.0, 0.1875, 0.0625, 0.2031, 0.0, 0.2188, 0.0625, 0.2188, 0.4375, 0.2187, 0.5, 0.1875, 0.5, 0.1875, 0.4375, 0.2188, 0.875, 0.2188, 0.9375, 0.1875, 0.9375, 0.1875, 0.875, 0.2188, 0.375, 0.2188, 0.4375, 0.1875, 0.4375, 0.1875, 0.375, 0.2188, 0.8125, 0.2188, 0.875, 0.1875, 0.875, 0.1875, 0.8125, 0.1875, 0.0625, 0.1875, 0.125, 0.1562, 0.125, 0.1563, 0.0625, 0.1875, 0.5, 0.1875, 0.5625, 0.1562, 0.5625, 0.1562, 0.5, 0.1563, 0.9375, 0.1875, 0.9375, 0.1719, 1.0, 0.1563, 0.0625, 0.1719, 0.0, 0.1875, 0.0625, 0.1875, 0.4375, 0.1875, 0.5, 0.1562, 0.5, 0.1562, 0.4375, 0.1875, 0.875, 0.1875, 0.9375, 0.1563, 0.9375, 0.1562, 0.875, 0.1875, 0.375, 0.1875, 0.4375, 0.1562, 0.4375, 0.1563, 0.375, 0.1875, 0.8125, 0.1875, 0.875, 0.1562, 0.875, 0.1562, 0.8125, 0.1875, 0.3125, 0.1875, 0.375, 0.1563, 0.375, 0.1562, 0.3125, 0.1875, 0.75, 0.1875, 0.8125, 0.1562, 0.8125, 0.1562, 0.75, 0.1875, 0.25, 0.1875, 0.3125, 0.1562, 0.3125, 0.1562, 0.25, 0.1875, 0.6875, 0.1875, 0.75, 0.1562, 0.75, 0.1562, 0.6875, 0.1875, 0.1875, 0.1875, 0.25, 0.1562, 0.25, 0.1562, 0.1875, 0.1875, 0.625, 0.1875, 0.6875, 0.1562, 0.6875, 0.1563, 0.625, 0.1875, 0.125, 0.1875, 0.1875, 0.1562, 0.1875, 0.1562, 0.125, 0.1875, 0.5625, 0.1875, 0.625, 0.1563, 0.625, 0.1562, 0.5625, 0.1562, 0.75, 0.1562, 0.8125, 0.125, 0.8125, 0.125, 0.75, 0.1562, 0.25, 0.1562, 0.3125, 0.125, 0.3125, 0.125, 0.25, 0.1562, 0.6875, 0.1562, 0.75, 0.125, 0.75, 0.125, 0.6875, 0.1562, 0.1875, 0.1562, 0.25, 0.125, 0.25, 0.125, 0.1875, 0.1563, 0.625, 0.1562, 0.6875, 0.125, 0.6875, 0.125, 0.625, 0.1562, 0.125, 0.1562, 0.1875, 0.125, 0.1875, 0.125, 0.125, 0.1562, 0.5625, 0.1563, 0.625, 0.125, 0.625, 0.125, 0.5625, 0.1563, 0.0625, 0.1562, 0.125, 0.125, 0.125, 0.125, 0.0625, 0.1562, 0.5, 0.1562, 0.5625, 0.125, 0.5625, 0.125, 0.5, 0.125, 0.9375, 0.1563, 0.9375, 0.1406, 1.0, 0.125, 0.0625, 0.1406, 0.0, 0.1563, 0.0625, 0.1562, 0.4375, 0.1562, 0.5, 0.125, 0.5, 0.125, 0.4375, 0.1562, 0.875, 0.1563, 0.9375, 0.125, 0.9375, 0.125, 0.875, 0.1563, 0.375, 0.1562, 0.4375, 0.125, 0.4375, 0.125, 0.375, 0.1562, 0.8125, 0.1562, 0.875, 0.125, 0.875, 0.125, 0.8125, 0.1562, 0.3125, 0.1563, 0.375, 0.125, 0.375, 0.125, 0.3125, 0.125, 0.5, 0.125, 0.5625, 0.09375, 0.5625, 0.09375, 0.5, 0.09375, 0.9375, 0.125, 0.9375, 0.1094, 1.0, 0.09375, 0.0625, 0.1094, 0.0, 0.125, 0.0625, 0.125, 0.4375, 0.125, 0.5, 0.09375, 0.5, 0.09375, 0.4375, 0.125, 0.875, 0.125, 0.9375, 0.09375, 0.9375, 0.09375, 0.875, 0.125, 0.375, 0.125, 0.4375, 0.09375, 0.4375, 0.09375, 0.375, 0.125, 0.8125, 0.125, 0.875, 0.09375, 0.875, 0.09375, 0.8125, 0.125, 0.3125, 0.125, 0.375, 0.09375, 0.375, 0.09375, 0.3125, 0.125, 0.75, 0.125, 0.8125, 0.09375, 0.8125, 0.09375, 0.75, 0.125, 0.25, 0.125, 0.3125, 0.09375, 0.3125, 0.09375, 0.25, 0.125, 0.6875, 0.125, 0.75, 0.09375, 0.75, 0.09375, 0.6875, 0.125, 0.1875, 0.125, 0.25, 0.09375, 0.25, 0.09375, 0.1875, 0.125, 0.625, 0.125, 0.6875, 0.09375, 0.6875, 0.09375, 0.625, 0.125, 0.125, 0.125, 0.1875, 0.09375, 0.1875, 0.09375, 0.125, 0.125, 0.5625, 0.125, 0.625, 0.09375, 0.625, 0.09375, 0.5625, 0.125, 0.0625, 0.125, 0.125, 0.09375, 0.125, 0.09375, 0.0625, 0.09375, 0.25, 0.09375, 0.3125, 0.0625, 0.3125, 0.0625, 0.25, 0.09375, 0.6875, 0.09375, 0.75, 0.0625, 0.75, 0.0625, 0.6875, 0.09375, 0.1875, 0.09375, 0.25, 0.0625, 0.25, 0.0625, 0.1875, 0.09375, 0.625, 0.09375, 0.6875, 0.0625, 0.6875, 0.0625, 0.625, 0.09375, 0.125, 0.09375, 0.1875, 0.0625, 0.1875, 0.0625, 0.125, 0.09375, 0.5625, 0.09375, 0.625, 0.0625, 0.625, 0.0625, 0.5625, 0.09375, 0.0625, 0.09375, 0.125, 0.0625, 0.125, 0.0625, 0.0625, 0.09375, 0.5, 0.09375, 0.5625, 0.0625, 0.5625, 0.0625, 0.5, 0.0625, 0.9375, 0.09375, 0.9375, 0.07812, 1.0, 0.0625, 0.0625, 0.07812, 0.0, 0.09375, 0.0625, 0.09375, 0.4375, 0.09375, 0.5, 0.0625, 0.5, 0.0625, 0.4375, 0.09375, 0.875, 0.09375, 0.9375, 0.0625, 0.9375, 0.0625, 0.875, 0.09375, 0.375, 0.09375, 0.4375, 0.0625, 0.4375, 0.0625, 0.375, 0.09375, 0.8125, 0.09375, 0.875, 0.0625, 0.875, 0.0625, 0.8125, 0.09375, 0.3125, 0.09375, 0.375, 0.0625, 0.375, 0.0625, 0.3125, 0.09375, 0.75, 0.09375, 0.8125, 0.0625, 0.8125, 0.0625, 0.75, 0.03125, 0.0625, 0.04687, 0.0, 0.0625, 0.0625, 0.0625, 0.4375, 0.0625, 0.5, 0.03125, 0.5, 0.03125, 0.4375, 0.0625, 0.875, 0.0625, 0.9375, 0.03125, 0.9375, 0.03125, 0.875, 0.0625, 0.375, 0.0625, 0.4375, 0.03125, 0.4375, 0.03125, 0.375, 0.0625, 0.8125, 0.0625, 0.875, 0.03125, 0.875, 0.03125, 0.8125, 0.0625, 0.3125, 0.0625, 0.375, 0.03125, 0.375, 0.03125, 0.3125, 0.0625, 0.75, 0.0625, 0.8125, 0.03125, 0.8125, 0.03125, 0.75, 0.0625, 0.25, 0.0625, 0.3125, 0.03125, 0.3125, 0.03125, 0.25, 0.0625, 0.6875, 0.0625, 0.75, 0.03125, 0.75, 0.03125, 0.6875, 0.0625, 0.1875, 0.0625, 0.25, 0.03125, 0.25, 0.03125, 0.1875, 0.0625, 0.625, 0.0625, 0.6875, 0.03125, 0.6875, 0.03125, 0.625, 0.0625, 0.125, 0.0625, 0.1875, 0.03125, 0.1875, 0.03125, 0.125, 0.0625, 0.5625, 0.0625, 0.625, 0.03125, 0.625, 0.03125, 0.5625, 0.0625, 0.0625, 0.0625, 0.125, 0.03125, 0.125, 0.03125, 0.0625, 0.0625, 0.5, 0.0625, 0.5625, 0.03125, 0.5625, 0.03125, 0.5, 0.03125, 0.9375, 0.0625, 0.9375, 0.04687, 1.0, 0.03125, 0.1875, 0.03125, 0.25, 5.588e-09, 0.25, 0.0, 0.1875, 0.03125, 0.625, 0.03125, 0.6875, 3.353e-08, 0.6875, 0.0, 0.625, 0.03125, 0.125, 0.03125, 0.1875, 4.098e-08, 0.1875, 0.0, 0.125, 0.03125, 0.5625, 0.03125, 0.625, 0.0, 0.625, 0.0, 0.5625, 0.03125, 0.0625, 0.03125, 0.125, 2.608e-08, 0.125, 0.0, 0.0625, 0.03125, 0.5, 0.03125, 0.5625, 4.47e-08, 0.5625, 7.126e-08, 0.5, 0.03125, 0.9375, 0.01562, 1.0, 0.0, 0.9375, 0.03125, 0.0625, 0.0, 0.0625, 0.01562, 0.0, 0.03125, 0.4375, 0.03125, 0.5, 6.892e-08, 0.5, 0.0, 0.4375, 0.03125, 0.875, 0.03125, 0.9375, 2.049e-08, 0.9375, 0.0, 0.875, 0.03125, 0.375, 0.03125, 0.4375, 4.47e-08, 0.4375, 0.0, 0.375, 0.03125, 0.8125, 0.03125, 0.875, 2.049e-08, 0.875, 0.0, 0.8125, 0.03125, 0.3125, 0.03125, 0.375, 0.0, 0.375, 0.0, 0.3125, 0.03125, 0.75, 0.03125, 0.8125, 4.098e-08, 0.8125, 0.0, 0.75, 0.03125, 0.25, 0.03125, 0.3125, 3.353e-08, 0.3125, 0.0, 0.25, 0.03125, 0.6875, 0.03125, 0.75, 5.588e-09, 0.75, 0.0, 0.6875, 0.5442, 0.8308, 0.5428, 0.8297, 0.5347, 0.823, 0.5275, 0.8192, 0.5239, 0.8173, 0.52, 0.8161, 0.5122, 0.8137, 0.5, 0.8125, 0.4878, 0.8137, 0.48, 0.8161, 0.4761, 0.8173, 0.4725, 0.8192, 0.4653, 0.823, 0.4572, 0.8297, 0.4558, 0.8308, 0.4541, 0.8329, 0.448, 0.8403, 0.4423, 0.8511, 0.4387, 0.8628, 0.4375, 0.875, 0.4387, 0.8872, 0.4423, 0.8989, 0.448, 0.9097, 0.4558, 0.9192, 0.4653, 0.927, 0.4761, 0.9327, 0.4878, 0.9363, 0.5, 0.9375, 0.5122, 0.9363, 0.5239, 0.9327, 0.5347, 0.927, 0.5442, 0.9192, 0.552, 0.9097, 0.5577, 0.8989, 0.5613, 0.8872, 0.5625, 0.875, 0.5613, 0.8628, 0.5577, 0.8511, 0.552, 0.8403, 0.5459, 0.8329])
me_sphere.materials.append(mat_material_001)
me_sphere.update()

# ---- objects
ob_light = bpy.data.objects.new('Light', light_light)
ob_camera = bpy.data.objects.new('Camera', cam_camera)
ob_x = bpy.data.objects.new('등머리', me_cone_003)
ob_cone = bpy.data.objects.new('Cone', me_cone_004)
ob_sphere = bpy.data.objects.new('Sphere', me_sphere)

# ---- transforms, parenting, visibility, modifiers, constraints
ob_light.location = (4.076, 1.005, 5.904)
ob_light.rotation_euler = (0.6503, 0.05522, 1.866)
ob_light.lock_rotations_4d = False
ob_light.empty_display_type = 'ARROWS'
ob_light.color = (0.0, 0.0, 0.0, 0.0)
ob_light.lineart.crease_threshold = 0.0
ob_camera.location = (7.359, -6.926, 4.958)
ob_camera.rotation_euler = (1.109, 0.0, 0.8149)
ob_camera.lock_rotations_4d = False
ob_camera.empty_display_type = 'ARROWS'
ob_camera.color = (0.0, 0.0, 0.0, 0.0)
ob_camera.display_type = 'WIRE'
ob_camera.lineart.crease_threshold = 0.0
ob_x.location = (0.0, 0.0, 2.0)
ob_x.rotation_euler = (0.0, 1.571, 0.0)
ob_cone.location = (0.0, 0.0, 1.0)
ob_sphere.parent = ob_x
ob_sphere.matrix_parent_inverse = Matrix(((-4.371e-08, 0.0, -1.0, 2.0), (-0.0, 1.0, -0.0, -0.0), (1.0, -0.0, -4.371e-08, 8.742e-08), (0.0, -0.0, 0.0, 1.0)))
ob_sphere.location = (0.0, 0.0, 2.0)
ob_sphere.rotation_euler = (0.0, 0.0, 4.712)
ob_sphere.scale = (0.49, 0.49, 0.49)

# ---- collection membership
col_collection.objects.link(ob_light)
col_collection.objects.link(ob_camera)
col_collection.objects.link(ob_x)
col_collection.objects.link(ob_cone)
col_collection.objects.link(ob_sphere)

# ---- scene / render settings (as saved in the file)
scene.camera = ob_camera
scene.frame_start = 1; scene.frame_end = 250; scene.frame_set(1)
scene.render.engine = 'BLENDER_EEVEE_NEXT'
scene.cycles.sampling_pattern = 'TABULATED_SOBOL'
scene.eevee.ray_tracing_options.trace_max_roughness = 0.0
bpy.context.view_layer.update()
